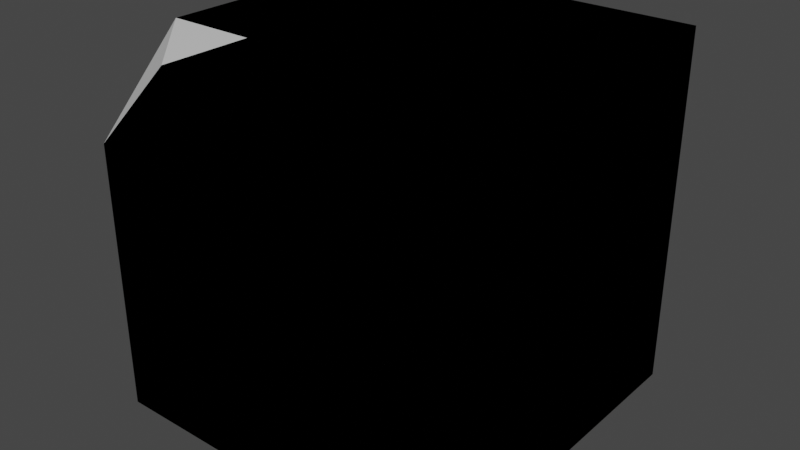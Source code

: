# Source: RoofsInsideCorner.blend  (saved by Blender 2.93.20; exported with 4.5.12 LTS)
import bpy
from mathutils import Matrix  # noqa: F401  (used for matrix-valued properties, if any)

bpy.ops.wm.read_factory_settings(use_empty=True)
scene = bpy.context.scene
scene.name = 'Scene'

# ---- collections
col_collection = bpy.data.collections.new('Collection'); scene.collection.children.link(col_collection)

# ---- materials (node trees are filled in below, after node groups)
mat_material_001 = bpy.data.materials.new('Material.001')
mat_material_001.alpha_threshold = 0.0
mat_material_001.use_transparent_shadow = False
mat_material_001.line_color = (0.0, 0.0, 0.0, 1.0)
mat_material_003 = bpy.data.materials.new('Material.003')
mat_material_003.alpha_threshold = 0.0
mat_material_003.use_transparent_shadow = False
mat_material_003.line_color = (0.0, 0.0, 0.0, 1.0)

# ---- material node trees
mat_material_001.use_nodes = True; mat_material_001.node_tree.nodes.clear()
_N = mat_material_001.node_tree.nodes; _L = mat_material_001.node_tree.links
n0 = _N.new('ShaderNodeOutputMaterial'); n0.name = 'Material Output'; n0.location = (300, 300)
n1 = _N.new('ShaderNodeBsdfPrincipled'); n1.name = 'Principled BSDF'; n1.location = (10, 300)
n1.distribution = 'GGX'
n1.subsurface_method = 'BURLEY'
n1.inputs[2].default_value = 0.4
n1.inputs[3].default_value = 1.45
n1.inputs[27].default_value = (0.0, 0.0, 0.0, 1.0)
n1.inputs[28].default_value = 1.0
_L.new(n1.outputs[0], n0.inputs[0])
n0.is_active_output = True
mat_material_003.use_nodes = True; mat_material_003.node_tree.nodes.clear()
_N = mat_material_003.node_tree.nodes; _L = mat_material_003.node_tree.links
n0 = _N.new('ShaderNodeOutputMaterial'); n0.name = 'Material Output'; n0.location = (300, 300)
n1 = _N.new('ShaderNodeBsdfPrincipled'); n1.name = 'Principled BSDF'; n1.location = (10, 300)
n1.distribution = 'GGX'
n1.subsurface_method = 'BURLEY'
n1.inputs[2].default_value = 0.4
n1.inputs[3].default_value = 1.45
n1.inputs[27].default_value = (0.0, 0.0, 0.0, 1.0)
n1.inputs[28].default_value = 1.0
_L.new(n1.outputs[0], n0.inputs[0])
n0.is_active_output = True

# ---- world
world_world = bpy.data.worlds.new('World'); scene.world = world_world
world_world.use_nodes = True; world_world.node_tree.nodes.clear()
_N = world_world.node_tree.nodes; _L = world_world.node_tree.links
n0 = _N.new('ShaderNodeOutputWorld'); n0.name = 'World Output'; n0.location = (300, 300)
n1 = _N.new('ShaderNodeBackground'); n1.name = 'Background'; n1.location = (10, 300)
n1.inputs[0].default_value = (0.05088, 0.05088, 0.05088, 1.0)
_L.new(n1.outputs[0], n0.inputs[0])
n0.is_active_output = True
world_world.color = (0.05088, 0.05088, 0.05088)
world_world.use_sun_shadow = False
world_world.sun_shadow_jitter_overblur = 0.0

# ---- meshes
me_cube_001 = bpy.data.meshes.new('Cube.001')
me_cube_001.from_pydata([(1.0, -1.0, 1.0), (1.0, -1.0, -1.0), (-1.0, -1.0, -1.0), (1.0, 1.0, 1.0), (1.0, 1.0, -1.0), (-1.0, 1.0, 1.0), (-1.0, 1.0, -1.0), (1.0, 9.139e-08, -1.0), (-1.0, -9.139e-08, 1.0), (-1.0, -9.139e-08, -1.0), (1.0, 9.139e-08, 1.0), (-9.139e-08, 1.0, -1.0), (9.139e-08, -1.0, 1.0), (-9.139e-08, 1.0, 1.0), (9.139e-08, -1.0, -1.0), (0.0, 0.0, -1.0), (0.0, 0.0, 1.0), (-0.5, 1.0, -1.0), (-0.5, -1.0, 1.0), (-0.5, -4.57e-08, -1.0), (-0.5, -4.57e-08, 1.0), (-0.5, 1.0, 1.0), (-0.5, -1.0, -1.0), (-1.0, -0.5, -1.0), (1.0, -0.5, 1.0), (1.0, -0.5, -1.0), (-1.0, -0.5, 1.0), (4.57e-08, -0.5, 1.0), (4.57e-08, -0.5, -1.0), (-0.5, -0.5, 1.0), (-0.5, -0.5, -1.0), (1.0, -1.0, 0.0), (-1.0, 1.0, 0.0), (-1.0, -1.0, 0.0), (1.0, 1.0, 0.0), (1.0, 9.139e-08, 0.0), (-1.0, -9.139e-08, 0.0), (9.139e-08, -1.0, 0.0), (-9.139e-08, 1.0, 0.0), (-0.5, 1.0, 0.0), (-0.5, -1.0, 0.0), (-1.0, -0.5, 0.0), (1.0, -0.5, 0.0), (-1.0, 1.0, 0.5), (1.0, -1.0, 0.5), (-1.0, -1.0, 0.5), (1.0, 1.0, 0.5), (1.0, 9.139e-08, 0.5), (-1.0, -9.139e-08, 0.5), (9.139e-08, -1.0, 0.5), (-9.139e-08, 1.0, 0.5), (-0.5, 1.0, 0.5), (-0.5, -1.0, 0.5), (-1.0, -0.5, 0.5), (1.0, -0.5, 0.5)], [], [(20, 21, 5, 8), (48, 8, 5, 43), (50, 13, 3, 46), (30, 22, 2, 23), (45, 29, 26), (54, 24, 0, 44), (46, 3, 10, 47), (17, 19, 9, 6), (53, 26, 8, 48), (29, 20, 8, 26), (24, 10, 16, 27), (4, 7, 15, 11), (44, 0, 12, 49), (25, 1, 14, 28), (51, 21, 13, 50), (10, 3, 13, 16), (43, 5, 21, 51), (27, 16, 20, 29), (11, 15, 19, 17), (49, 12, 18, 52), (28, 14, 22, 30), (16, 13, 21, 20), (15, 28, 30, 19), (12, 27, 29, 18), (7, 25, 28, 15), (0, 24, 27, 12), (45, 26, 53), (45, 52, 18), (47, 10, 24, 54), (19, 30, 23, 9), (7, 35, 42, 25), (2, 33, 41, 23), (14, 37, 40, 22), (6, 32, 39, 17), (17, 39, 38, 11), (1, 31, 37, 14), (23, 41, 36, 9), (4, 34, 35, 7), (25, 42, 31, 1), (22, 40, 33, 2), (11, 38, 34, 4), (9, 36, 32, 6), (35, 47, 54, 42), (33, 45, 53, 41), (37, 49, 52, 40), (32, 43, 51, 39), (39, 51, 50, 38), (31, 44, 49, 37), (41, 53, 48, 36), (34, 46, 47, 35), (42, 54, 44, 31), (40, 52, 45, 33), (38, 50, 46, 34), (36, 48, 43, 32), (45, 18, 29)])
_uv = me_cube_001.uv_layers.new(name='UVMap')
_uv.uv.foreach_set('vector', [0.75, 0.6875, 0.875, 0.6875, 0.875, 0.75, 0.75, 0.75, 0.5625, 0.875, 0.625, 0.875, 0.625, 1.0, 0.5625, 1.0, 0.5625, 0.125, 0.625, 0.125, 0.625, 0.25, 0.5625, 0.25, 0.3125, 0.6875, 0.375, 0.6875, 0.375, 0.75, 0.3125, 0.75, 0.5625, 0.75, 0.6875, 0.6875, 0.625, 0.8125, 0.5625, 0.4375, 0.625, 0.4375, 0.625, 0.5, 0.5625, 0.5, 0.5625, 0.25, 0.625, 0.25, 0.625, 0.375, 0.5625, 0.375, 0.125, 0.6875, 0.25, 0.6875, 0.25, 0.75, 0.125, 0.75, 0.5625, 0.8125, 0.625, 0.8125, 0.625, 0.875, 0.5625, 0.875, 0.6875, 0.6875, 0.75, 0.6875, 0.75, 0.75, 0.6875, 0.75, 0.6875, 0.5, 0.75, 0.5, 0.75, 0.625, 0.6875, 0.625, 0.125, 0.5, 0.25, 0.5, 0.25, 0.625, 0.125, 0.625, 0.5625, 0.5, 0.625, 0.5, 0.625, 0.625, 0.5625, 0.625, 0.3125, 0.5, 0.375, 0.5, 0.375, 0.625, 0.3125, 0.625, 0.5625, 0.0625, 0.625, 0.0625, 0.625, 0.125, 0.5625, 0.125, 0.75, 0.5, 0.875, 0.5, 0.875, 0.625, 0.75, 0.625, 0.5625, 0.0, 0.625, 0.0, 0.625, 0.0625, 0.5625, 0.0625, 0.6875, 0.625, 0.75, 0.625, 0.75, 0.6875, 0.6875, 0.6875, 0.125, 0.625, 0.25, 0.625, 0.25, 0.6875, 0.125, 0.6875, 0.5625, 0.625, 0.625, 0.625, 0.625, 0.6875, 0.5625, 0.6875, 0.3125, 0.625, 0.375, 0.625, 0.375, 0.6875, 0.3125, 0.6875, 0.75, 0.625, 0.875, 0.625, 0.875, 0.6875, 0.75, 0.6875, 0.25, 0.625, 0.3125, 0.625, 0.3125, 0.6875, 0.25, 0.6875, 0.625, 0.625, 0.6875, 0.625, 0.6875, 0.6875, 0.625, 0.6875, 0.25, 0.5, 0.3125, 0.5, 0.3125, 0.625, 0.25, 0.625, 0.625, 0.5, 0.6875, 0.5, 0.6875, 0.625, 0.625, 0.625, 0.5625, 0.75, 0.625, 0.8125, 0.5625, 0.8125, 0.5625, 0.75, 0.5625, 0.6875, 0.625, 0.6875, 0.5625, 0.375, 0.625, 0.375, 0.625, 0.4375, 0.5625, 0.4375, 0.25, 0.6875, 0.3125, 0.6875, 0.3125, 0.75, 0.25, 0.75, 0.375, 0.375, 0.5, 0.375, 0.5, 0.4375, 0.375, 0.4375, 0.375, 0.75, 0.5, 0.75, 0.5, 0.8125, 0.375, 0.8125, 0.375, 0.625, 0.5, 0.625, 0.5, 0.6875, 0.375, 0.6875, 0.375, 0.0, 0.5, 0.0, 0.5, 0.0625, 0.375, 0.0625, 0.375, 0.0625, 0.5, 0.0625, 0.5, 0.125, 0.375, 0.125, 0.375, 0.5, 0.5, 0.5, 0.5, 0.625, 0.375, 0.625, 0.375, 0.8125, 0.5, 0.8125, 0.5, 0.875, 0.375, 0.875, 0.375, 0.25, 0.5, 0.25, 0.5, 0.375, 0.375, 0.375, 0.375, 0.4375, 0.5, 0.4375, 0.5, 0.5, 0.375, 0.5, 0.375, 0.6875, 0.5, 0.6875, 0.5, 0.75, 0.375, 0.75, 0.375, 0.125, 0.5, 0.125, 0.5, 0.25, 0.375, 0.25, 0.375, 0.875, 0.5, 0.875, 0.5, 1.0, 0.375, 1.0, 0.5, 0.375, 0.5625, 0.375, 0.5625, 0.4375, 0.5, 0.4375, 0.5, 0.75, 0.5625, 0.75, 0.5625, 0.8125, 0.5, 0.8125, 0.5, 0.625, 0.5625, 0.625, 0.5625, 0.6875, 0.5, 0.6875, 0.5, 0.0, 0.5625, 0.0, 0.5625, 0.0625, 0.5, 0.0625, 0.5, 0.0625, 0.5625, 0.0625, 0.5625, 0.125, 0.5, 0.125, 0.5, 0.5, 0.5625, 0.5, 0.5625, 0.625, 0.5, 0.625, 0.5, 0.8125, 0.5625, 0.8125, 0.5625, 0.875, 0.5, 0.875, 0.5, 0.25, 0.5625, 0.25, 0.5625, 0.375, 0.5, 0.375, 0.5, 0.4375, 0.5625, 0.4375, 0.5625, 0.5, 0.5, 0.5, 0.5, 0.6875, 0.5625, 0.6875, 0.5625, 0.75, 0.5, 0.75, 0.5, 0.125, 0.5625, 0.125, 0.5625, 0.25, 0.5, 0.25, 0.5, 0.875, 0.5625, 0.875, 0.5625, 1.0, 0.5, 1.0, 0.5625, 0.75, 0.625, 0.6875, 0.6875, 0.6875])
me_cube_001.materials.append(mat_material_001)
me_cube_001.use_remesh_preserve_volume = False
me_cube_001.use_remesh_preserve_attributes = False
me_cube_001.use_mirror_vertex_groups = False
me_cube_001.update()
me_cube_003 = bpy.data.meshes.new('Cube.003')
me_cube_003.from_pydata([(1.0, -1.0, 1.0), (1.0, -1.0, -1.0), (-1.0, -1.0, -1.0), (1.0, 1.0, 1.0), (1.0, 1.0, -1.0), (-1.0, 1.0, 1.0), (-1.0, 1.0, -1.0), (1.0, 9.139e-08, -1.0), (-1.0, -9.139e-08, 1.0), (-1.0, -9.139e-08, -1.0), (1.0, 9.139e-08, 1.0), (-9.139e-08, 1.0, -1.0), (9.139e-08, -1.0, 1.0), (-9.139e-08, 1.0, 1.0), (9.139e-08, -1.0, -1.0), (0.0, 0.0, -1.0), (0.0, 0.0, 1.0), (-0.5, 1.0, -1.0), (-0.5, -1.0, 1.0), (-0.5, -4.57e-08, -1.0), (-0.5, -4.57e-08, 1.0), (-0.5, 1.0, 1.0), (-0.5, -1.0, -1.0), (-1.0, -0.5, -1.0), (1.0, -0.5, 1.0), (1.0, -0.5, -1.0), (-1.0, -0.5, 1.0), (4.57e-08, -0.5, 1.0), (4.57e-08, -0.5, -1.0), (-0.5, -0.5, 1.0), (-0.5, -0.5, -1.0), (1.0, -1.0, 0.0), (-1.0, 1.0, 0.0), (-1.0, -1.0, 0.0), (1.0, 1.0, 0.0), (1.0, 9.139e-08, 0.0), (-1.0, -9.139e-08, 0.0), (9.139e-08, -1.0, 0.0), (-9.139e-08, 1.0, 0.0), (-0.5, 1.0, 0.0), (-0.5, -1.0, 0.0), (-1.0, -0.5, 0.0), (1.0, -0.5, 0.0), (-1.0, 1.0, 0.5), (1.0, -1.0, 0.5), (-1.0, -1.0, 0.5), (1.0, 1.0, 0.5), (1.0, 9.139e-08, 0.5), (-1.0, -9.139e-08, 0.5), (9.139e-08, -1.0, 0.5), (-9.139e-08, 1.0, 0.5), (-0.5, 1.0, 0.5), (-0.5, -1.0, 0.5), (-1.0, -0.5, 0.5), (1.0, -0.5, 0.5)], [], [(20, 21, 5, 8), (48, 8, 5, 43), (50, 13, 3, 46), (30, 22, 2, 23), (26, 45, 18), (54, 24, 0, 44), (46, 3, 10, 47), (17, 19, 9, 6), (53, 26, 8, 48), (29, 20, 8, 26), (24, 10, 16, 27), (4, 7, 15, 11), (44, 0, 12, 49), (25, 1, 14, 28), (51, 21, 13, 50), (10, 3, 13, 16), (43, 5, 21, 51), (27, 16, 20, 29), (11, 15, 19, 17), (49, 12, 18, 52), (28, 14, 22, 30), (16, 13, 21, 20), (15, 28, 30, 19), (12, 27, 29, 18), (7, 25, 28, 15), (0, 24, 27, 12), (45, 26, 53), (45, 52, 18), (47, 10, 24, 54), (19, 30, 23, 9), (7, 35, 42, 25), (2, 33, 41, 23), (14, 37, 40, 22), (6, 32, 39, 17), (17, 39, 38, 11), (1, 31, 37, 14), (23, 41, 36, 9), (4, 34, 35, 7), (25, 42, 31, 1), (22, 40, 33, 2), (11, 38, 34, 4), (9, 36, 32, 6), (35, 47, 54, 42), (33, 45, 53, 41), (37, 49, 52, 40), (32, 43, 51, 39), (39, 51, 50, 38), (31, 44, 49, 37), (41, 53, 48, 36), (34, 46, 47, 35), (42, 54, 44, 31), (40, 52, 45, 33), (38, 50, 46, 34), (36, 48, 43, 32), (18, 29, 26)])
_uv = me_cube_003.uv_layers.new(name='UVMap')
_uv.uv.foreach_set('vector', [0.75, 0.6875, 0.875, 0.6875, 0.875, 0.75, 0.75, 0.75, 0.5625, 0.875, 0.625, 0.875, 0.625, 1.0, 0.5625, 1.0, 0.5625, 0.125, 0.625, 0.125, 0.625, 0.25, 0.5625, 0.25, 0.3125, 0.6875, 0.375, 0.6875, 0.375, 0.75, 0.3125, 0.75, 0.625, 0.8125, 0.5625, 0.75, 0.625, 0.6875, 0.5625, 0.4375, 0.625, 0.4375, 0.625, 0.5, 0.5625, 0.5, 0.5625, 0.25, 0.625, 0.25, 0.625, 0.375, 0.5625, 0.375, 0.125, 0.6875, 0.25, 0.6875, 0.25, 0.75, 0.125, 0.75, 0.5625, 0.8125, 0.625, 0.8125, 0.625, 0.875, 0.5625, 0.875, 0.6875, 0.6875, 0.75, 0.6875, 0.75, 0.75, 0.6875, 0.75, 0.6875, 0.5, 0.75, 0.5, 0.75, 0.625, 0.6875, 0.625, 0.125, 0.5, 0.25, 0.5, 0.25, 0.625, 0.125, 0.625, 0.5625, 0.5, 0.625, 0.5, 0.625, 0.625, 0.5625, 0.625, 0.3125, 0.5, 0.375, 0.5, 0.375, 0.625, 0.3125, 0.625, 0.5625, 0.0625, 0.625, 0.0625, 0.625, 0.125, 0.5625, 0.125, 0.75, 0.5, 0.875, 0.5, 0.875, 0.625, 0.75, 0.625, 0.5625, 0.0, 0.625, 0.0, 0.625, 0.0625, 0.5625, 0.0625, 0.6875, 0.625, 0.75, 0.625, 0.75, 0.6875, 0.6875, 0.6875, 0.125, 0.625, 0.25, 0.625, 0.25, 0.6875, 0.125, 0.6875, 0.5625, 0.625, 0.625, 0.625, 0.625, 0.6875, 0.5625, 0.6875, 0.3125, 0.625, 0.375, 0.625, 0.375, 0.6875, 0.3125, 0.6875, 0.75, 0.625, 0.875, 0.625, 0.875, 0.6875, 0.75, 0.6875, 0.25, 0.625, 0.3125, 0.625, 0.3125, 0.6875, 0.25, 0.6875, 0.625, 0.625, 0.6875, 0.625, 0.6875, 0.6875, 0.625, 0.6875, 0.25, 0.5, 0.3125, 0.5, 0.3125, 0.625, 0.25, 0.625, 0.625, 0.5, 0.6875, 0.5, 0.6875, 0.625, 0.625, 0.625, 0.5625, 0.75, 0.625, 0.8125, 0.5625, 0.8125, 0.5625, 0.75, 0.5625, 0.6875, 0.625, 0.6875, 0.5625, 0.375, 0.625, 0.375, 0.625, 0.4375, 0.5625, 0.4375, 0.25, 0.6875, 0.3125, 0.6875, 0.3125, 0.75, 0.25, 0.75, 0.375, 0.375, 0.5, 0.375, 0.5, 0.4375, 0.375, 0.4375, 0.375, 0.75, 0.5, 0.75, 0.5, 0.8125, 0.375, 0.8125, 0.375, 0.625, 0.5, 0.625, 0.5, 0.6875, 0.375, 0.6875, 0.375, 0.0, 0.5, 0.0, 0.5, 0.0625, 0.375, 0.0625, 0.375, 0.0625, 0.5, 0.0625, 0.5, 0.125, 0.375, 0.125, 0.375, 0.5, 0.5, 0.5, 0.5, 0.625, 0.375, 0.625, 0.375, 0.8125, 0.5, 0.8125, 0.5, 0.875, 0.375, 0.875, 0.375, 0.25, 0.5, 0.25, 0.5, 0.375, 0.375, 0.375, 0.375, 0.4375, 0.5, 0.4375, 0.5, 0.5, 0.375, 0.5, 0.375, 0.6875, 0.5, 0.6875, 0.5, 0.75, 0.375, 0.75, 0.375, 0.125, 0.5, 0.125, 0.5, 0.25, 0.375, 0.25, 0.375, 0.875, 0.5, 0.875, 0.5, 1.0, 0.375, 1.0, 0.5, 0.375, 0.5625, 0.375, 0.5625, 0.4375, 0.5, 0.4375, 0.5, 0.75, 0.5625, 0.75, 0.5625, 0.8125, 0.5, 0.8125, 0.5, 0.625, 0.5625, 0.625, 0.5625, 0.6875, 0.5, 0.6875, 0.5, 0.0, 0.5625, 0.0, 0.5625, 0.0625, 0.5, 0.0625, 0.5, 0.0625, 0.5625, 0.0625, 0.5625, 0.125, 0.5, 0.125, 0.5, 0.5, 0.5625, 0.5, 0.5625, 0.625, 0.5, 0.625, 0.5, 0.8125, 0.5625, 0.8125, 0.5625, 0.875, 0.5, 0.875, 0.5, 0.25, 0.5625, 0.25, 0.5625, 0.375, 0.5, 0.375, 0.5, 0.4375, 0.5625, 0.4375, 0.5625, 0.5, 0.5, 0.5, 0.5, 0.6875, 0.5625, 0.6875, 0.5625, 0.75, 0.5, 0.75, 0.5, 0.125, 0.5625, 0.125, 0.5625, 0.25, 0.5, 0.25, 0.5, 0.875, 0.5625, 0.875, 0.5625, 1.0, 0.5, 1.0, 0.625, 0.6875, 0.6875, 0.6875, 0.6875, 0.75])
me_cube_003.materials.append(mat_material_003)
me_cube_003.use_remesh_preserve_volume = False
me_cube_003.use_remesh_preserve_attributes = False
me_cube_003.use_mirror_vertex_groups = False
me_cube_003.update()

# ---- objects
ob_cube_001 = bpy.data.objects.new('Cube.001', me_cube_001)
ob_cube_003 = bpy.data.objects.new('Cube.003', me_cube_003)

# ---- transforms, parenting, visibility, modifiers, constraints
ob_cube_001.location = (0.0, 0.0, 0.0)
ob_cube_001.lock_rotations_4d = False
ob_cube_001.empty_display_type = 'ARROWS'
ob_cube_001.lineart.crease_threshold = 0.0
ob_cube_003.location = (0.0, 0.0, 0.0)
ob_cube_003.lock_rotations_4d = False
ob_cube_003.empty_display_type = 'ARROWS'
ob_cube_003.lineart.crease_threshold = 0.0

# ---- collection membership
col_collection.objects.link(ob_cube_001)
col_collection.objects.link(ob_cube_003)

# ---- scene / render settings (as saved in the file)
scene.frame_start = 1; scene.frame_end = 250; scene.frame_set(1)
scene.render.engine = 'BLENDER_EEVEE_NEXT'
scene.cycles.use_denoising = False
scene.cycles.samples = 128
scene.cycles.sampling_pattern = 'TABULATED_SOBOL'
scene.cycles.use_adaptive_sampling = False
scene.cycles.use_light_tree = False
scene.view_settings.view_transform = 'Filmic'
bpy.context.view_layer.update()

# ---- added for rendering (the .blend has no active camera and no usable light): camera, sun
cam_auto = bpy.data.cameras.new('AutoCamera')
cam_auto.lens = 50.0
cam_auto.sensor_width = 36.0
cam_auto.clip_end = 1000.0
ob_auto_camera = bpy.data.objects.new('AutoCamera', cam_auto)
scene.collection.objects.link(ob_auto_camera)
ob_auto_camera.location = (3.20507, -3.84609, 2.56406)
ob_auto_camera.rotation_euler = (1.09748, -7.21219e-08, 0.694738)
scene.camera = ob_auto_camera
light_auto_sun = bpy.data.lights.new('AutoSun', 'SUN')
light_auto_sun.energy = 3.0
light_auto_sun.angle = 0.0523599
ob_auto_sun = bpy.data.objects.new('AutoSun', light_auto_sun)
scene.collection.objects.link(ob_auto_sun)
ob_auto_sun.rotation_euler = (0.872665, 0.174533, 0.523599)
bpy.context.view_layer.update()
